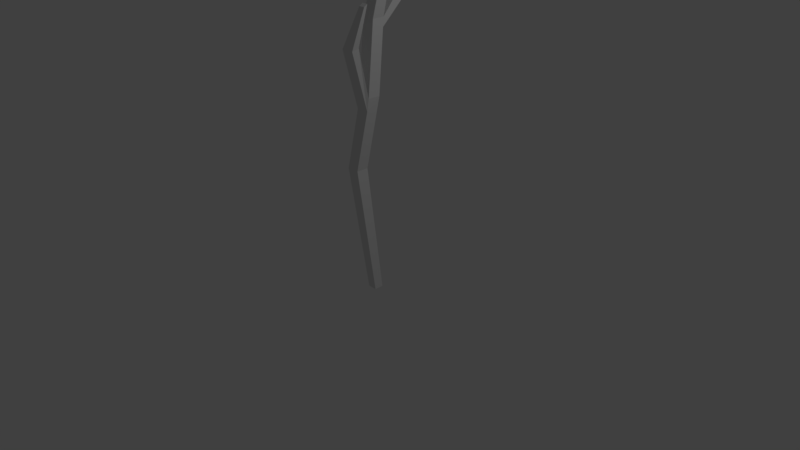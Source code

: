# Source: stick.blend  (saved by Blender 2.79.0; exported with 4.5.12 LTS)
import bpy
from mathutils import Matrix  # noqa: F401  (used for matrix-valued properties, if any)

bpy.ops.wm.read_factory_settings(use_empty=True)
scene = bpy.context.scene
scene.name = 'Scene'

# ---- collections
col_collection_1 = bpy.data.collections.new('Collection 1'); scene.collection.children.link(col_collection_1)

# ---- world
world_world = bpy.data.worlds.new('World'); scene.world = world_world
world_world.color = (0.05088, 0.05088, 0.05088)
world_world.use_sun_shadow = False
world_world.sun_shadow_jitter_overblur = 0.0
world_world.cycles.sampling_method = 'MANUAL'

# ---- cameras
cam_camera = bpy.data.cameras.new('Camera')
cam_camera.clip_end = 100.0
cam_camera.lens = 35.0
cam_camera.sensor_width = 32.0
cam_camera.sensor_height = 18.0
cam_camera.ortho_scale = 7.314
cam_camera.dof.focus_distance = 0.0
cam_camera.dof.aperture_fstop = 128.0

# ---- lights
light_lamp = bpy.data.lights.new('Lamp', 'POINT')
light_lamp.transmission_factor = 0.0
light_lamp.cutoff_distance = 30.0
light_lamp.energy = 100.0
light_lamp.shadow_buffer_clip_start = 1.001
light_lamp.shadow_soft_size = 0.1
light_lamp.shadow_maximum_resolution = 0.006
light_lamp.use_absolute_resolution = True

# ---- meshes
me_cube_001 = bpy.data.meshes.new('Cube.001')
me_cube_001.from_pydata([(1.312, -1.293, -0.4237), (-2.69, -4.224, 1.212), (1.312, 1.293, -0.4237), (-2.69, -0.7498, 1.212), (3.897, -1.293, -0.4237), (0.784, -4.224, 1.212), (3.897, 1.293, -0.4237), (0.784, -0.7498, 1.212), (1.343, -3.495, 2.166), (1.343, 0.0384, 2.166), (4.877, -3.495, 2.166), (4.877, 0.0384, 2.166), (1.394, -1.716, 3.071), (1.394, 1.716, 3.071), (4.826, -1.716, 3.071), (4.826, 1.716, 3.071), (4.724, -0.1606, 3.77), (4.724, 2.713, 3.77), (7.598, -0.1606, 3.77), (7.598, 2.713, 3.77), (5.814, -0.3464, 4.592), (5.814, 0.3464, 4.592), (6.507, -0.3464, 4.592), (6.507, 0.3464, 4.592), (4.833, -1.941, 2.956), (1.388, -1.941, 2.956), (1.388, 1.504, 2.956), (4.833, 1.504, 2.956), (1.394, 6.003, 3.308), (4.826, 6.003, 3.308), (1.388, 7.393, 3.213), (4.833, 7.393, 3.213), (-1.119, 5.68, 3.985), (0.5869, 5.68, 3.985), (-1.122, 6.371, 3.938), (0.5901, 6.371, 3.938), (0.7749, -3.562, 2.004), (0.9743, -0.03373, 2.078), (4.303, -3.562, 2.004), (4.503, -0.03373, 2.078), (4.877, -6.387, 2.781), (1.343, -6.387, 2.781), (0.9743, -8.143, 2.75), (4.503, -8.143, 2.75), (7.343, -5.612, 3.281), (5.658, -5.612, 3.281), (5.482, -6.449, 3.25), (7.165, -6.449, 3.25)], [], [(0, 1, 3, 2), (2, 3, 7, 6), (6, 7, 5, 4), (4, 5, 1, 0), (2, 6, 4, 0), (37, 36, 8, 9), (25, 24, 14, 12), (36, 38, 43, 42), (39, 37, 9, 11), (38, 39, 11, 10), (14, 15, 19, 18), (27, 26, 30, 31), (24, 27, 15, 14), (26, 25, 12, 13), (17, 16, 20, 21), (13, 12, 16, 17), (12, 14, 18, 16), (15, 13, 17, 19), (23, 21, 20, 22), (16, 18, 22, 20), (19, 17, 21, 23), (18, 19, 23, 22), (9, 8, 25, 26), (10, 11, 27, 24), (11, 9, 26, 27), (8, 10, 24, 25), (28, 29, 33, 32), (26, 13, 28, 30), (15, 27, 31, 29), (13, 15, 29, 28), (35, 34, 32, 33), (31, 30, 34, 35), (30, 28, 32, 34), (29, 31, 35, 33), (5, 7, 39, 38), (7, 3, 37, 39), (1, 5, 38, 36), (3, 1, 36, 37), (42, 43, 47, 46), (10, 8, 41, 40), (38, 10, 40, 43), (8, 36, 42, 41), (46, 47, 44, 45), (41, 42, 46, 45), (43, 40, 44, 47), (40, 41, 45, 44)])
me_cube_001.use_remesh_preserve_volume = False
me_cube_001.use_remesh_preserve_attributes = False
me_cube_001.use_mirror_vertex_groups = False
me_cube_001.update()

# ---- curves / text
cu_beziercircle = bpy.data.curves.new('BezierCircle', 'CURVE')
cu_beziercircle.dimensions = '3D'
_sp = cu_beziercircle.splines.new('BEZIER'); _sp.bezier_points.add(3)
_sp.bezier_points.foreach_set('co', [-1.0, 0.0, 0.0, 0.0, 1.0, 0.0, 1.0, 0.0, 0.0, 0.0, -1.0, 0.0])
_sp.bezier_points.foreach_set('handle_left', [-1.0, -0.5521, 0.0, -0.5521, 1.0, 0.0, 1.0, 0.5521, 0.0, 0.5521, -1.0, 0.0])
_sp.bezier_points.foreach_set('handle_right', [-1.0, 0.5521, 0.0, 0.5521, 1.0, 0.0, 1.0, -0.5521, 0.0, -0.5521, -1.0, 0.0])
for _p, _l, _r in zip(_sp.bezier_points, ['AUTO', 'AUTO', 'AUTO', 'AUTO'], ['AUTO', 'AUTO', 'AUTO', 'AUTO']): _p.handle_left_type = _l; _p.handle_right_type = _r
_sp.order_u = 0
_sp.order_v = 0
_sp.use_cyclic_u = True
cu_beziercircle.use_path = True
cu_beziercircle.use_path_clamp = True
cu_beziercircle.bevel_resolution = 0
cu_beziercircle.fill_mode = 'HALF'

# ---- objects
ob_cube = bpy.data.objects.new('Cube', me_cube_001)
ob_beziercircle = bpy.data.objects.new('BezierCircle', cu_beziercircle)
ob_lamp = bpy.data.objects.new('Lamp', light_lamp)
ob_camera = bpy.data.objects.new('Camera', cam_camera)

# ---- transforms, parenting, visibility, modifiers, constraints
ob_cube.location = (0.0, 0.0, 0.0)
ob_cube.scale = (0.04662, 0.04662, 1.0)
ob_cube.lineart.crease_threshold = 0.0
ob_beziercircle.location = (0.0, 0.05478, 0.0)
ob_beziercircle.scale = (0.0511, 0.0511, 0.2537)
ob_beziercircle.lineart.crease_threshold = 0.0
ob_lamp.location = (4.076, 1.005, 5.904)
ob_lamp.rotation_euler = (0.6503, 0.05522, 1.866)
ob_lamp.lock_rotations_4d = False
ob_lamp.empty_display_type = 'ARROWS'
ob_lamp.color = (0.0, 0.0, 0.0, 0.0)
ob_lamp.lineart.crease_threshold = 0.0
ob_camera.location = (7.481, -6.508, 5.344)
ob_camera.rotation_euler = (1.109, 0.0, 0.8149)
ob_camera.lock_rotations_4d = False
ob_camera.empty_display_type = 'ARROWS'
ob_camera.color = (0.0, 0.0, 0.0, 0.0)
ob_camera.display_type = 'WIRE'
ob_camera.lineart.crease_threshold = 0.0

# ---- collection membership
col_collection_1.objects.link(ob_cube)
col_collection_1.objects.link(ob_beziercircle)
col_collection_1.objects.link(ob_lamp)
col_collection_1.objects.link(ob_camera)

# ---- scene / render settings (as saved in the file)
scene.camera = ob_camera
scene.frame_start = 1; scene.frame_end = 250; scene.frame_set(1)
scene.render.engine = 'BLENDER_EEVEE_NEXT'
scene.render.resolution_percentage = 50
scene.render.dither_intensity = 0.0
scene.cycles.use_denoising = False
scene.cycles.samples = 128
scene.cycles.sampling_pattern = 'TABULATED_SOBOL'
scene.cycles.use_adaptive_sampling = False
scene.cycles.use_light_tree = False
scene.cycles.blur_glossy = 0.0
scene.cycles.sample_clamp_indirect = 0.0
scene.view_settings.view_transform = 'Standard'
bpy.context.view_layer.update()
